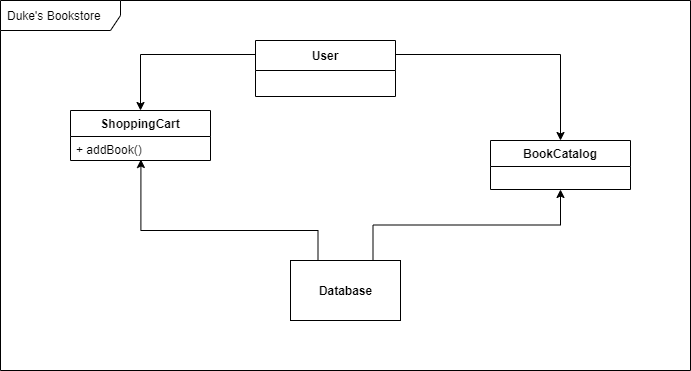

The diagram above was exported from draw.io. Its source (the exported page's mxGraphModel, read from the mxfile embedded in the PNG):
<mxGraphModel dx="1038" dy="547" grid="1" gridSize="10" guides="1" tooltips="1" connect="1" arrows="1" fold="1" page="1" pageScale="1" pageWidth="850" pageHeight="1100" math="0" shadow="0">
  <root>
    <mxCell id="0" />
    <mxCell id="1" parent="0" />
    <mxCell id="cb29n0VETh_LEzypV8BX-6" value="&lt;span style=&quot;text-align: center&quot;&gt;Duke's Bookstore&lt;/span&gt;" style="shape=umlFrame;whiteSpace=wrap;html=1;width=120;height=30;boundedLbl=1;verticalAlign=middle;align=left;spacingLeft=5;" vertex="1" parent="1">
      <mxGeometry x="100" y="60" width="690" height="370" as="geometry" />
    </mxCell>
    <mxCell id="cb29n0VETh_LEzypV8BX-8" value="User" style="swimlane;fontStyle=1;childLayout=stackLayout;horizontal=1;startSize=30;fillColor=none;horizontalStack=0;resizeParent=1;resizeParentMax=0;resizeLast=0;collapsible=1;marginBottom=0;rounded=0;shadow=0;glass=0;sketch=0;swimlaneLine=1;" vertex="1" parent="1">
      <mxGeometry x="355" y="100" width="140" height="56" as="geometry">
        <mxRectangle x="355" y="100" width="60" height="26" as="alternateBounds" />
      </mxGeometry>
    </mxCell>
    <mxCell id="cb29n0VETh_LEzypV8BX-16" value="BookCatalog" style="swimlane;fontStyle=1;childLayout=stackLayout;horizontal=1;startSize=26;fillColor=none;horizontalStack=0;resizeParent=1;resizeParentMax=0;resizeLast=0;collapsible=1;marginBottom=0;" vertex="1" parent="1">
      <mxGeometry x="590" y="200" width="140" height="49" as="geometry" />
    </mxCell>
    <mxCell id="cb29n0VETh_LEzypV8BX-20" style="edgeStyle=orthogonalEdgeStyle;rounded=0;orthogonalLoop=1;jettySize=auto;html=1;entryX=0.5;entryY=0;entryDx=0;entryDy=0;exitX=1;exitY=0.25;exitDx=0;exitDy=0;" edge="1" parent="1" source="cb29n0VETh_LEzypV8BX-8" target="cb29n0VETh_LEzypV8BX-16">
      <mxGeometry relative="1" as="geometry">
        <mxPoint x="500" y="145" as="sourcePoint" />
      </mxGeometry>
    </mxCell>
    <mxCell id="cb29n0VETh_LEzypV8BX-21" style="edgeStyle=orthogonalEdgeStyle;rounded=0;orthogonalLoop=1;jettySize=auto;html=1;exitX=0;exitY=0.25;exitDx=0;exitDy=0;entryX=0.5;entryY=0;entryDx=0;entryDy=0;" edge="1" parent="1" source="cb29n0VETh_LEzypV8BX-8" target="cb29n0VETh_LEzypV8BX-22">
      <mxGeometry relative="1" as="geometry">
        <mxPoint x="360" y="145" as="sourcePoint" />
      </mxGeometry>
    </mxCell>
    <mxCell id="cb29n0VETh_LEzypV8BX-22" value="ShoppingCart" style="swimlane;fontStyle=1;align=center;verticalAlign=top;childLayout=stackLayout;horizontal=1;startSize=26;horizontalStack=0;resizeParent=1;resizeParentMax=0;resizeLast=0;collapsible=1;marginBottom=0;" vertex="1" parent="1">
      <mxGeometry x="170" y="170" width="140" height="50" as="geometry" />
    </mxCell>
    <mxCell id="cb29n0VETh_LEzypV8BX-25" value="+ addBook()" style="text;strokeColor=none;fillColor=none;align=left;verticalAlign=top;spacingLeft=4;spacingRight=4;overflow=hidden;rotatable=0;points=[[0,0.5],[1,0.5]];portConstraint=eastwest;" vertex="1" parent="cb29n0VETh_LEzypV8BX-22">
      <mxGeometry y="26" width="140" height="24" as="geometry" />
    </mxCell>
    <mxCell id="cb29n0VETh_LEzypV8BX-31" style="edgeStyle=orthogonalEdgeStyle;rounded=0;orthogonalLoop=1;jettySize=auto;html=1;exitX=0.75;exitY=0;exitDx=0;exitDy=0;entryX=0.5;entryY=1;entryDx=0;entryDy=0;" edge="1" parent="1" source="cb29n0VETh_LEzypV8BX-29" target="cb29n0VETh_LEzypV8BX-16">
      <mxGeometry relative="1" as="geometry" />
    </mxCell>
    <mxCell id="cb29n0VETh_LEzypV8BX-32" style="edgeStyle=orthogonalEdgeStyle;rounded=0;orthogonalLoop=1;jettySize=auto;html=1;exitX=0.25;exitY=0;exitDx=0;exitDy=0;entryX=0.503;entryY=0.958;entryDx=0;entryDy=0;entryPerimeter=0;" edge="1" parent="1" source="cb29n0VETh_LEzypV8BX-29" target="cb29n0VETh_LEzypV8BX-25">
      <mxGeometry relative="1" as="geometry">
        <Array as="points">
          <mxPoint x="418" y="290" />
          <mxPoint x="240" y="290" />
        </Array>
      </mxGeometry>
    </mxCell>
    <mxCell id="cb29n0VETh_LEzypV8BX-29" value="&lt;b&gt;Database&lt;/b&gt;" style="html=1;rounded=0;shadow=0;glass=0;sketch=0;" vertex="1" parent="1">
      <mxGeometry x="390" y="320" width="110" height="60" as="geometry" />
    </mxCell>
  </root>
</mxGraphModel>